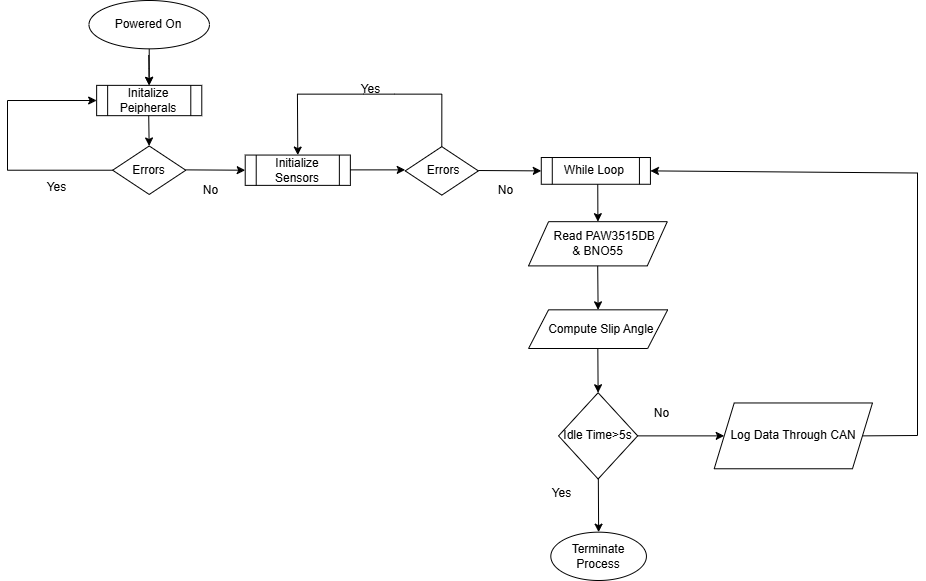

The diagram above was exported from draw.io. Its source (the exported page's mxGraphModel, read from the mxfile embedded in the PNG):
<mxGraphModel dx="2881" dy="657" grid="0" gridSize="10" guides="1" tooltips="1" connect="1" arrows="1" fold="1" page="1" pageScale="1" pageWidth="850" pageHeight="1100" background="#ffffff" math="0" shadow="0">
  <root>
    <mxCell id="0" />
    <mxCell id="1" parent="0" />
    <mxCell id="e20CkFOe3WtIAbwA2WEh-73" value="" style="group" parent="1" vertex="1" connectable="0">
      <mxGeometry x="-1120" y="60" width="910" height="580" as="geometry" />
    </mxCell>
    <mxCell id="e20CkFOe3WtIAbwA2WEh-34" value="" style="endArrow=classic;html=1;rounded=0;elbow=vertical;entryX=0.5;entryY=0;entryDx=0;entryDy=0;labelBackgroundColor=none;fontColor=default;" parent="e20CkFOe3WtIAbwA2WEh-73" target="e20CkFOe3WtIAbwA2WEh-41" edge="1">
      <mxGeometry width="50" height="50" relative="1" as="geometry">
        <mxPoint x="590.2468842749714" y="183.7627041420118" as="sourcePoint" />
        <mxPoint x="590.2468842749714" y="219.14994937541093" as="targetPoint" />
      </mxGeometry>
    </mxCell>
    <mxCell id="e20CkFOe3WtIAbwA2WEh-8" value="" style="edgeStyle=orthogonalEdgeStyle;rounded=0;orthogonalLoop=1;jettySize=auto;html=1;labelBackgroundColor=none;fontColor=default;" parent="e20CkFOe3WtIAbwA2WEh-73" source="e20CkFOe3WtIAbwA2WEh-1" target="e20CkFOe3WtIAbwA2WEh-3" edge="1">
      <mxGeometry relative="1" as="geometry" />
    </mxCell>
    <mxCell id="e20CkFOe3WtIAbwA2WEh-1" value="Powered On" style="ellipse;whiteSpace=wrap;html=1;labelBackgroundColor=none;" parent="e20CkFOe3WtIAbwA2WEh-73" vertex="1">
      <mxGeometry x="81.48372340425533" width="120.46851063829786" height="48.333333333333336" as="geometry" />
    </mxCell>
    <mxCell id="e20CkFOe3WtIAbwA2WEh-2" value="" style="endArrow=classic;html=1;rounded=0;entryX=0;entryY=0.5;entryDx=0;entryDy=0;labelBackgroundColor=none;fontColor=default;" parent="e20CkFOe3WtIAbwA2WEh-73" target="e20CkFOe3WtIAbwA2WEh-14" edge="1">
      <mxGeometry width="50" height="50" relative="1" as="geometry">
        <mxPoint x="178.28924122762962" y="169.37645869623665" as="sourcePoint" />
        <mxPoint x="233.14746929766943" y="169.37645869623665" as="targetPoint" />
        <Array as="points" />
      </mxGeometry>
    </mxCell>
    <mxCell id="e20CkFOe3WtIAbwA2WEh-3" value="Initalize Peipherals" style="shape=process;whiteSpace=wrap;html=1;backgroundOutline=1;labelBackgroundColor=none;" parent="e20CkFOe3WtIAbwA2WEh-73" vertex="1">
      <mxGeometry x="89.14462061381482" y="84.85794523859553" width="105.14493713424308" height="30.306409013784116" as="geometry" />
    </mxCell>
    <mxCell id="e20CkFOe3WtIAbwA2WEh-4" value="" style="endArrow=classic;html=1;rounded=0;labelBackgroundColor=none;fontColor=default;" parent="e20CkFOe3WtIAbwA2WEh-73" edge="1">
      <mxGeometry width="50" height="50" relative="1" as="geometry">
        <mxPoint x="141.20507905228263" y="54.55153622481141" as="sourcePoint" />
        <mxPoint x="141.6622309528663" y="84.85794523859553" as="targetPoint" />
      </mxGeometry>
    </mxCell>
    <mxCell id="e20CkFOe3WtIAbwA2WEh-6" value="Errors" style="rhombus;whiteSpace=wrap;html=1;labelBackgroundColor=none;" parent="e20CkFOe3WtIAbwA2WEh-73" vertex="1">
      <mxGeometry x="105.1449371342431" y="145.47076326616374" width="73.14430409338651" height="48.490254422054576" as="geometry" />
    </mxCell>
    <mxCell id="e20CkFOe3WtIAbwA2WEh-7" value="" style="endArrow=classic;html=1;rounded=0;labelBackgroundColor=none;fontColor=default;" parent="e20CkFOe3WtIAbwA2WEh-73" edge="1">
      <mxGeometry width="50" height="50" relative="1" as="geometry">
        <mxPoint x="141.20507905228263" y="115.16435425237962" as="sourcePoint" />
        <mxPoint x="141.6622309528663" y="145.47076326616374" as="targetPoint" />
      </mxGeometry>
    </mxCell>
    <mxCell id="e20CkFOe3WtIAbwA2WEh-12" value="No" style="text;html=1;align=center;verticalAlign=middle;resizable=0;points=[];autosize=1;strokeColor=none;fillColor=none;labelBackgroundColor=none;" parent="e20CkFOe3WtIAbwA2WEh-73" vertex="1">
      <mxGeometry x="182.86076023346627" y="174.56491591939647" width="40" height="30" as="geometry" />
    </mxCell>
    <mxCell id="e20CkFOe3WtIAbwA2WEh-14" value="Initialize Sensors" style="shape=process;whiteSpace=wrap;html=1;backgroundOutline=1;labelBackgroundColor=none;" parent="e20CkFOe3WtIAbwA2WEh-73" vertex="1">
      <mxGeometry x="237.71898830350614" y="154.56268597029896" width="105.14493713424308" height="30.306409013784116" as="geometry" />
    </mxCell>
    <mxCell id="e20CkFOe3WtIAbwA2WEh-15" value="" style="endArrow=classic;html=1;rounded=0;labelBackgroundColor=none;fontColor=default;" parent="e20CkFOe3WtIAbwA2WEh-73" edge="1">
      <mxGeometry width="50" height="50" relative="1" as="geometry">
        <mxPoint x="342.8639254377492" y="169.37645869623665" as="sourcePoint" />
        <mxPoint x="397.722153507789" y="169.37645869623665" as="targetPoint" />
        <Array as="points" />
      </mxGeometry>
    </mxCell>
    <mxCell id="e20CkFOe3WtIAbwA2WEh-17" value="&amp;nbsp;Errors" style="rhombus;whiteSpace=wrap;html=1;labelBackgroundColor=none;" parent="e20CkFOe3WtIAbwA2WEh-73" vertex="1">
      <mxGeometry x="397.7219129015256" y="146.13959436164035" width="73.14430409338651" height="48.490254422054576" as="geometry" />
    </mxCell>
    <mxCell id="e20CkFOe3WtIAbwA2WEh-25" value="" style="endArrow=classic;html=1;rounded=0;elbow=vertical;exitX=0.5;exitY=0;exitDx=0;exitDy=0;entryX=0.5;entryY=0;entryDx=0;entryDy=0;labelBackgroundColor=none;fontColor=default;" parent="e20CkFOe3WtIAbwA2WEh-73" source="e20CkFOe3WtIAbwA2WEh-17" target="e20CkFOe3WtIAbwA2WEh-14" edge="1">
      <mxGeometry width="50" height="50" relative="1" as="geometry">
        <mxPoint x="433.71600840024405" y="139.4512834068742" as="sourcePoint" />
        <mxPoint x="272.12568397901356" y="147.14284100485526" as="targetPoint" />
        <Array as="points">
          <mxPoint x="434.35445712034857" y="93.63635336672607" />
          <mxPoint x="387.2557810470578" y="93.63635336672607" />
          <mxPoint x="355.85666366486385" y="93.63635336672607" />
          <mxPoint x="289.91851716225676" y="93.63635336672607" />
        </Array>
      </mxGeometry>
    </mxCell>
    <mxCell id="e20CkFOe3WtIAbwA2WEh-28" value="" style="endArrow=classic;html=1;rounded=0;entryX=0;entryY=0.5;entryDx=0;entryDy=0;labelBackgroundColor=none;fontColor=default;" parent="e20CkFOe3WtIAbwA2WEh-73" target="e20CkFOe3WtIAbwA2WEh-32" edge="1">
      <mxGeometry width="50" height="50" relative="1" as="geometry">
        <mxPoint x="470.8676606324929" y="170.01184823693947" as="sourcePoint" />
        <mxPoint x="525.7258887025326" y="170.01184823693947" as="targetPoint" />
        <Array as="points" />
      </mxGeometry>
    </mxCell>
    <mxCell id="e20CkFOe3WtIAbwA2WEh-29" value="Yes" style="text;html=1;align=center;verticalAlign=middle;resizable=0;points=[];autosize=1;strokeColor=none;fillColor=none;labelBackgroundColor=none;" parent="e20CkFOe3WtIAbwA2WEh-73" vertex="1">
      <mxGeometry x="342.8678954410963" y="73.57142050242763" width="40" height="30" as="geometry" />
    </mxCell>
    <mxCell id="e20CkFOe3WtIAbwA2WEh-31" value="No" style="text;html=1;align=center;verticalAlign=middle;resizable=0;points=[];autosize=1;strokeColor=none;fillColor=none;labelBackgroundColor=none;" parent="e20CkFOe3WtIAbwA2WEh-73" vertex="1">
      <mxGeometry x="477.5552213078851" y="174.56491591939647" width="40" height="30" as="geometry" />
    </mxCell>
    <mxCell id="e20CkFOe3WtIAbwA2WEh-32" value="While Loop&amp;nbsp;" style="shape=process;whiteSpace=wrap;html=1;backgroundOutline=1;labelBackgroundColor=none;" parent="e20CkFOe3WtIAbwA2WEh-73" vertex="1">
      <mxGeometry x="533.7842391304347" y="157.00823076923078" width="109.15054347826087" height="26.75026923076923" as="geometry" />
    </mxCell>
    <mxCell id="e20CkFOe3WtIAbwA2WEh-10" value="" style="endArrow=classic;html=1;rounded=0;exitX=0;exitY=0.5;exitDx=0;exitDy=0;entryX=0;entryY=0.5;entryDx=0;entryDy=0;labelBackgroundColor=none;fontColor=default;" parent="e20CkFOe3WtIAbwA2WEh-73" source="e20CkFOe3WtIAbwA2WEh-6" target="e20CkFOe3WtIAbwA2WEh-3" edge="1">
      <mxGeometry width="50" height="50" relative="1" as="geometry">
        <mxPoint x="73.14430409338651" y="163.31517689347982" as="sourcePoint" />
        <mxPoint x="9.143038011673324" y="96.98050884410914" as="targetPoint" />
        <Array as="points">
          <mxPoint y="169.71589047719107" />
          <mxPoint y="100.01114974548753" />
        </Array>
      </mxGeometry>
    </mxCell>
    <mxCell id="e20CkFOe3WtIAbwA2WEh-40" value="&amp;nbsp; &amp;nbsp;Compute Slip Angle&amp;nbsp;" style="shape=parallelogram;perimeter=parallelogramPerimeter;whiteSpace=wrap;html=1;fixedSize=1;align=center;labelBackgroundColor=none;" parent="e20CkFOe3WtIAbwA2WEh-73" vertex="1">
      <mxGeometry x="521.0524468085106" y="309.3333333333333" width="139.113829787234" height="38.666666666666664" as="geometry" />
    </mxCell>
    <mxCell id="e20CkFOe3WtIAbwA2WEh-41" value="&amp;nbsp; &amp;nbsp; &amp;nbsp;Read&amp;nbsp;PAW3515DB&amp;nbsp;&lt;div&gt;&amp;amp; BNO55&lt;/div&gt;" style="shape=parallelogram;perimeter=parallelogramPerimeter;whiteSpace=wrap;html=1;fixedSize=1;labelBackgroundColor=none;" parent="e20CkFOe3WtIAbwA2WEh-73" vertex="1">
      <mxGeometry x="521.0533588854056" y="221.17028270874425" width="138.71389828388206" height="44.23405654174885" as="geometry" />
    </mxCell>
    <mxCell id="e20CkFOe3WtIAbwA2WEh-47" value="" style="endArrow=classic;html=1;rounded=0;entryX=1;entryY=0.5;entryDx=0;entryDy=0;exitX=1;exitY=0.5;exitDx=0;exitDy=0;labelBackgroundColor=none;fontColor=default;" parent="e20CkFOe3WtIAbwA2WEh-73" source="e20CkFOe3WtIAbwA2WEh-51" target="e20CkFOe3WtIAbwA2WEh-32" edge="1">
      <mxGeometry width="50" height="50" relative="1" as="geometry">
        <mxPoint x="836.0229347826088" y="440.50609615384633" as="sourcePoint" />
        <mxPoint x="761.6350244524349" y="174.58972157266766" as="targetPoint" />
        <Array as="points">
          <mxPoint x="909.9999999999999" y="435" />
          <mxPoint x="910" y="172.5128205128205" />
        </Array>
      </mxGeometry>
    </mxCell>
    <mxCell id="e20CkFOe3WtIAbwA2WEh-48" value="" style="endArrow=classic;html=1;rounded=0;elbow=vertical;entryX=0.5;entryY=0;entryDx=0;entryDy=0;labelBackgroundColor=none;fontColor=default;" parent="e20CkFOe3WtIAbwA2WEh-73" source="e20CkFOe3WtIAbwA2WEh-45" target="e20CkFOe3WtIAbwA2WEh-50" edge="1">
      <mxGeometry width="50" height="50" relative="1" as="geometry">
        <mxPoint x="588.8958603540606" y="463.63235207100604" as="sourcePoint" />
        <mxPoint x="588.8958603540606" y="499.019597304405" as="targetPoint" />
      </mxGeometry>
    </mxCell>
    <mxCell id="e20CkFOe3WtIAbwA2WEh-50" value="Terminate Process" style="ellipse;whiteSpace=wrap;html=1;labelBackgroundColor=none;" parent="e20CkFOe3WtIAbwA2WEh-73" vertex="1">
      <mxGeometry x="543.3184042553191" y="531.6666666666666" width="95.61776595744679" height="48.333333333333336" as="geometry" />
    </mxCell>
    <mxCell id="e20CkFOe3WtIAbwA2WEh-51" value="Log Data Through CAN" style="shape=parallelogram;perimeter=parallelogramPerimeter;whiteSpace=wrap;html=1;fixedSize=1;align=center;labelBackgroundColor=none;" parent="e20CkFOe3WtIAbwA2WEh-73" vertex="1">
      <mxGeometry x="706.7067576318224" y="402.4701794871795" width="158.2608695652174" height="65.80285897435898" as="geometry" />
    </mxCell>
    <mxCell id="e20CkFOe3WtIAbwA2WEh-53" value="" style="endArrow=classic;html=1;rounded=0;entryX=0;entryY=0.5;entryDx=0;entryDy=0;exitX=1;exitY=0.5;exitDx=0;exitDy=0;labelBackgroundColor=none;fontColor=default;" parent="e20CkFOe3WtIAbwA2WEh-73" source="e20CkFOe3WtIAbwA2WEh-45" target="e20CkFOe3WtIAbwA2WEh-51" edge="1">
      <mxGeometry width="50" height="50" relative="1" as="geometry">
        <mxPoint x="629.00946891601" y="419.77881767059563" as="sourcePoint" />
        <mxPoint x="683.8676969860499" y="419.77881767059563" as="targetPoint" />
        <Array as="points" />
      </mxGeometry>
    </mxCell>
    <mxCell id="e20CkFOe3WtIAbwA2WEh-54" value="Yes" style="text;html=1;align=center;verticalAlign=middle;resizable=0;points=[];autosize=1;strokeColor=none;fillColor=none;labelBackgroundColor=none;" parent="e20CkFOe3WtIAbwA2WEh-73" vertex="1">
      <mxGeometry x="533.7872865252766" y="478.49904412452463" width="40" height="30" as="geometry" />
    </mxCell>
    <mxCell id="e20CkFOe3WtIAbwA2WEh-56" value="No" style="text;html=1;align=center;verticalAlign=middle;resizable=0;points=[];autosize=1;strokeColor=none;fillColor=none;labelBackgroundColor=none;" parent="e20CkFOe3WtIAbwA2WEh-73" vertex="1">
      <mxGeometry x="634.1314123347121" y="397.82996720144774" width="40" height="30" as="geometry" />
    </mxCell>
    <mxCell id="e20CkFOe3WtIAbwA2WEh-60" value="" style="endArrow=classic;html=1;rounded=0;elbow=vertical;entryX=0.5;entryY=0;entryDx=0;entryDy=0;labelBackgroundColor=none;fontColor=default;" parent="e20CkFOe3WtIAbwA2WEh-73" target="e20CkFOe3WtIAbwA2WEh-45" edge="1">
      <mxGeometry width="50" height="50" relative="1" as="geometry">
        <mxPoint x="588.8958603540606" y="463.63235207100604" as="sourcePoint" />
        <mxPoint x="589.563829787234" y="517.1666666666666" as="targetPoint" />
      </mxGeometry>
    </mxCell>
    <mxCell id="e20CkFOe3WtIAbwA2WEh-45" value="Idle Time&amp;gt;5s" style="rhombus;whiteSpace=wrap;html=1;labelBackgroundColor=none;" parent="e20CkFOe3WtIAbwA2WEh-73" vertex="1">
      <mxGeometry x="551.0451965772434" y="392.2391282051282" width="79.1304347826087" height="86.25641025641025" as="geometry" />
    </mxCell>
    <mxCell id="e20CkFOe3WtIAbwA2WEh-67" value="Yes" style="text;html=1;align=center;verticalAlign=middle;resizable=0;points=[];autosize=1;strokeColor=none;fillColor=none;labelBackgroundColor=none;" parent="e20CkFOe3WtIAbwA2WEh-73" vertex="1">
      <mxGeometry x="29.042553191489358" y="172.06666666666666" width="40" height="30" as="geometry" />
    </mxCell>
    <mxCell id="e20CkFOe3WtIAbwA2WEh-70" value="" style="endArrow=classic;html=1;rounded=0;elbow=vertical;entryX=0.5;entryY=0;entryDx=0;entryDy=0;labelBackgroundColor=none;fontColor=default;" parent="e20CkFOe3WtIAbwA2WEh-73" target="e20CkFOe3WtIAbwA2WEh-40" edge="1">
      <mxGeometry width="50" height="50" relative="1" as="geometry">
        <mxPoint x="590.1887991685884" y="265.4073708086785" as="sourcePoint" />
        <mxPoint x="590.4738297872341" y="303.0113333333333" as="targetPoint" />
      </mxGeometry>
    </mxCell>
    <mxCell id="e20CkFOe3WtIAbwA2WEh-71" value="" style="endArrow=classic;html=1;rounded=0;elbow=vertical;entryX=0.5;entryY=0;entryDx=0;entryDy=0;labelBackgroundColor=none;fontColor=default;" parent="e20CkFOe3WtIAbwA2WEh-73" target="e20CkFOe3WtIAbwA2WEh-45" edge="1">
      <mxGeometry width="50" height="50" relative="1" as="geometry">
        <mxPoint x="590.334011934546" y="347.99937080867846" as="sourcePoint" />
        <mxPoint x="590.6190425531913" y="385.6033333333333" as="targetPoint" />
      </mxGeometry>
    </mxCell>
  </root>
</mxGraphModel>